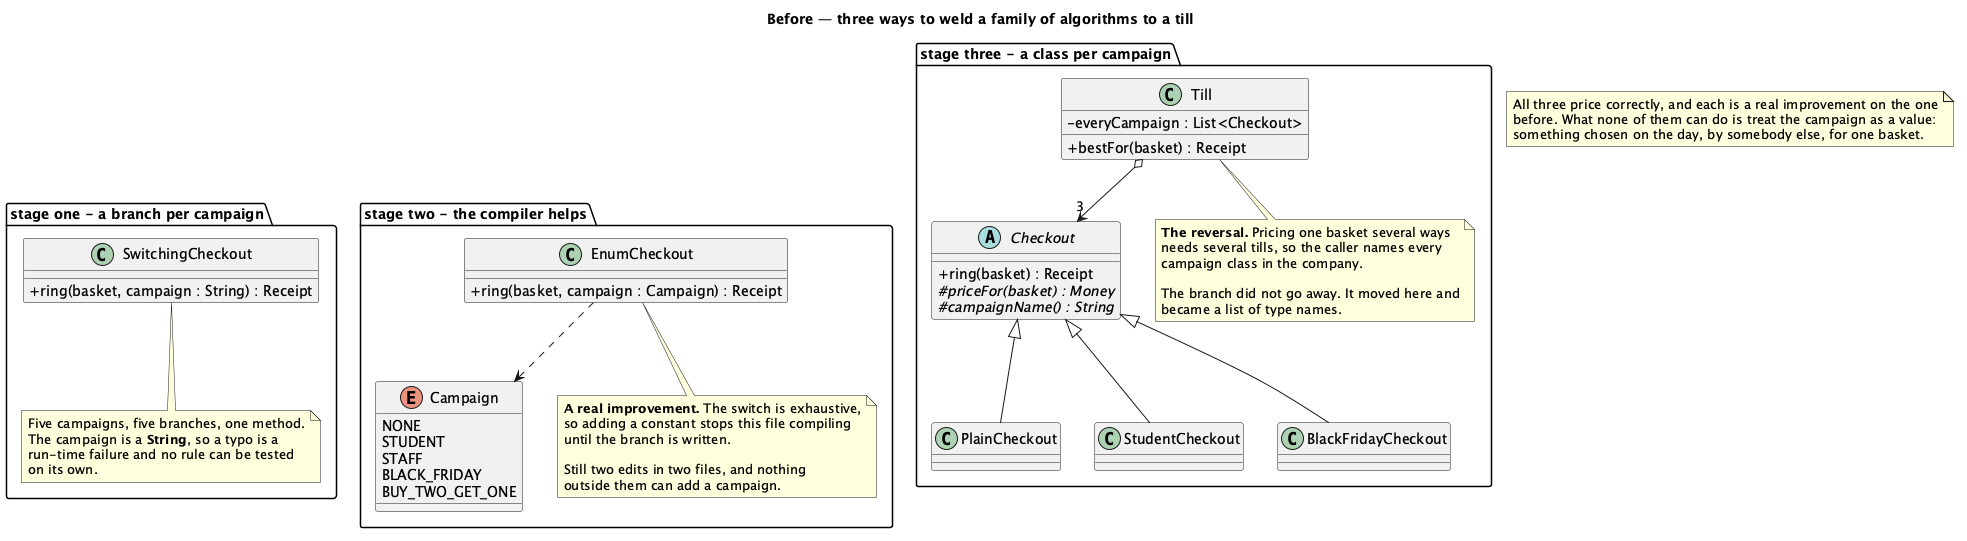

The diagram above was rendered by PlantUML. Its source (embedded in the PNG):
@startuml "Strategy - Pricing (Problem) - Class Diagram"
skinparam classAttributeIconSize 0
title Before — three ways to weld a family of algorithms to a till

package "stage one - a branch per campaign" {
  class SwitchingCheckout {
    + ring(basket, campaign : String) : Receipt
  }
  note bottom of SwitchingCheckout
    Five campaigns, five branches, one method.
    The campaign is a <b>String</b>, so a typo is a
    run-time failure and no rule can be tested
    on its own.
  end note
}

package "stage two - the compiler helps" {
  enum Campaign {
    NONE
    STUDENT
    STAFF
    BLACK_FRIDAY
    BUY_TWO_GET_ONE
  }
  class EnumCheckout {
    + ring(basket, campaign : Campaign) : Receipt
  }
  EnumCheckout ..> Campaign
  note bottom of EnumCheckout
    <b>A real improvement.</b> The switch is exhaustive,
    so adding a constant stops this file compiling
    until the branch is written.

    Still two edits in two files, and nothing
    outside them can add a campaign.
  end note
}

package "stage three - a class per campaign" {
  abstract class Checkout {
    + ring(basket) : Receipt
    # {abstract} priceFor(basket) : Money
    # {abstract} campaignName() : String
  }
  class PlainCheckout
  class StudentCheckout
  class BlackFridayCheckout
  Checkout <|-- PlainCheckout
  Checkout <|-- StudentCheckout
  Checkout <|-- BlackFridayCheckout

  class Till {
    - everyCampaign : List<Checkout>
    + bestFor(basket) : Receipt
  }
  Till o--> "3" Checkout
  note bottom of Till
    <b>The reversal.</b> Pricing one basket several ways
    needs several tills, so the caller names every
    campaign class in the company.

    The branch did not go away. It moved here and
    became a list of type names.
  end note
}

' Teaching order, left to right; Graphviz would otherwise place these by size.
SwitchingCheckout -[hidden]right- EnumCheckout
EnumCheckout -[hidden]right- Checkout

note as N1
  All three price correctly, and each is a real improvement on the one
  before. What none of them can do is treat the campaign as a value:
  something chosen on the day, by somebody else, for one basket.
end note

@enduml